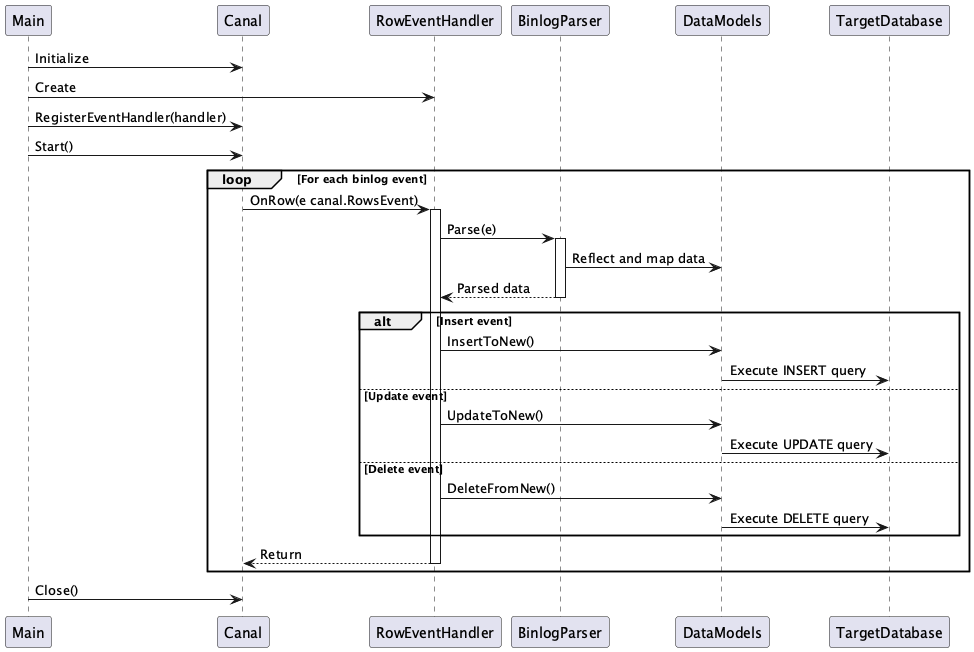

The diagram above was rendered by PlantUML. Its source (embedded in the PNG):
@startuml duanfuxiang0_MysqlMigrationTool

participant "Main" as main
participant "Canal" as canal
participant "RowEventHandler" as handler
participant "BinlogParser" as parser
participant "DataModels" as models
participant "TargetDatabase" as target

main -> canal : Initialize
main -> handler : Create
main -> canal : RegisterEventHandler(handler)
main -> canal : Start()

loop For each binlog event
    canal -> handler : OnRow(e canal.RowsEvent)
    activate handler
    
    handler -> parser : Parse(e)
    activate parser
    
    parser -> models : Reflect and map data
    parser --> handler : Parsed data
    deactivate parser
    
    alt Insert event
        handler -> models : InsertToNew()
        models -> target : Execute INSERT query
    else Update event
        handler -> models : UpdateToNew()
        models -> target : Execute UPDATE query
    else Delete event
        handler -> models : DeleteFromNew()
        models -> target : Execute DELETE query
    end
    
    handler --> canal : Return
    deactivate handler
end

main -> canal : Close()

@enduml